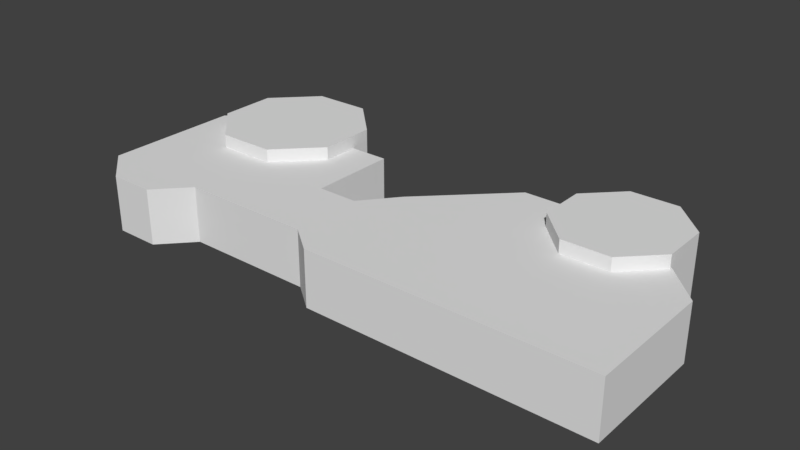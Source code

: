 # Source: CO.blend  (saved by Blender 2.78.0; exported with 4.5.12 LTS)
import bpy
from mathutils import Matrix  # noqa: F401  (used for matrix-valued properties, if any)

bpy.ops.wm.read_factory_settings(use_empty=True)
scene = bpy.context.scene
scene.name = 'Scene'

# ---- collections
col_collection_1 = bpy.data.collections.new('Collection 1'); scene.collection.children.link(col_collection_1)

# ---- world
world_world = bpy.data.worlds.new('World'); scene.world = world_world
world_world.color = (0.05088, 0.05088, 0.05088)
world_world.use_sun_shadow = False
world_world.sun_shadow_jitter_overblur = 0.0
world_world.cycles.sampling_method = 'MANUAL'

# ---- meshes
me_cube_001 = bpy.data.meshes.new('Cube.001')
me_cube_001.from_pydata([(9.132, -0.0955, -0.8747), (9.132, -0.0955, 0.7253), (9.132, -3.708, -0.8747), (9.132, -3.708, 0.7253), (1.132, -0.09551, -0.8747), (1.132, -0.09551, 0.7253), (1.132, -3.708, -0.8747), (1.132, -3.708, 0.7253), (6.936, 2.098, -0.8747), (6.936, 2.098, 0.7253), (3.367, 2.098, -0.8747), (3.367, 2.098, 0.7253), (0.3326, -1.073, -0.8747), (0.3326, -1.073, 0.7253), (0.3326, -3.099, -0.8747), (0.3326, -3.099, 0.7253), (-0.8099, -1.073, -0.8747), (-0.8099, -1.073, 0.7253), (-0.8099, -3.099, -0.8747), (-0.8099, -3.099, 0.7253), (-3.374, -1.073, -0.8747), (-3.374, -1.073, 0.7253), (-3.374, -3.099, -0.8747), (-3.374, -3.099, 0.7253), (-6.548, -1.073, -0.8747), (-6.548, -1.073, 0.7253), (-6.548, -3.099, -0.8747), (-6.548, -3.099, 0.7253), (-0.8099, 0.7932, -0.8747), (-0.8099, 0.7932, 0.7253), (-3.374, 0.7932, -0.8747), (-3.374, 0.7932, 0.7253), (-6.548, 0.7932, -0.8747), (-6.548, 0.7932, 0.7253), (-0.8099, 1.415, -0.8747), (-0.8099, 1.415, 0.7253), (-3.374, 1.415, -0.8747), (-3.374, 1.415, 0.7253), (-5.85, 1.415, -0.8747), (-5.85, 1.415, 0.7253), (-4.212, -4.0, -0.8747), (-4.212, -4.0, 0.7253), (-5.482, -4.0, -0.8747), (-5.482, -4.0, 0.7253), (-4.706, -0.806, -0.9065), (-4.706, -0.806, 1.1), (-5.871, 0.3389, -0.9065), (-5.871, 0.3389, 1.1), (-5.886, 1.972, -0.9065), (-5.886, 1.972, 1.1), (-4.741, 3.137, -0.9065), (-4.741, 3.137, 1.1), (-3.107, 3.151, -0.9065), (-3.107, 3.151, 1.1), (-1.942, 2.007, -0.9065), (-1.942, 2.007, 1.1), (-1.928, 0.3733, -0.9065), (-1.928, 0.3733, 1.1), (-3.073, -0.7917, -0.9065), (-3.073, -0.7917, 1.1), (5.794, -0.1376, -0.8887), (5.794, -0.1376, 1.106), (4.823, 0.8164, -0.8887), (4.823, 0.8164, 1.106), (4.811, 2.177, -0.8887), (4.811, 2.177, 1.106), (5.766, 3.148, -0.8887), (5.766, 3.148, 1.106), (7.127, 3.16, -0.8887), (7.127, 3.16, 1.106), (8.097, 2.206, -0.8887), (8.097, 2.206, 1.106), (8.109, 0.8451, -0.8887), (8.109, 0.8451, 1.106), (7.155, -0.1258, -0.8887), (7.155, -0.1258, 1.106)], [], [(0, 1, 3, 2), (2, 3, 7, 6), (7, 5, 13, 15), (1, 0, 8, 9), (2, 6, 4, 0), (7, 3, 1, 5), (10, 11, 9, 8), (0, 4, 10, 8), (5, 1, 9, 11), (4, 5, 11, 10), (13, 12, 16, 17), (6, 7, 15, 14), (5, 4, 12, 13), (4, 6, 14, 12), (19, 17, 21, 23), (12, 14, 18, 16), (15, 13, 17, 19), (14, 15, 19, 18), (20, 24, 32, 30), (18, 19, 23, 22), (16, 20, 30, 28), (16, 18, 22, 20), (26, 27, 25, 24), (20, 22, 26, 24), (23, 21, 25, 27), (27, 26, 42, 43), (31, 29, 35, 37), (32, 33, 39, 38), (17, 16, 28, 29), (21, 17, 29, 31), (25, 21, 31, 33), (24, 25, 33, 32), (37, 36, 38, 39), (35, 34, 36, 37), (29, 28, 34, 35), (30, 32, 38, 36), (28, 30, 36, 34), (33, 31, 37, 39), (40, 41, 43, 42), (23, 27, 43, 41), (22, 23, 41, 40), (26, 22, 40, 42), (44, 45, 47, 46), (46, 47, 49, 48), (48, 49, 51, 50), (50, 51, 53, 52), (52, 53, 55, 54), (54, 55, 57, 56), (47, 45, 59, 57, 55, 53, 51, 49), (56, 57, 59, 58), (58, 59, 45, 44), (44, 46, 48, 50, 52, 54, 56, 58), (60, 61, 63, 62), (62, 63, 65, 64), (64, 65, 67, 66), (66, 67, 69, 68), (68, 69, 71, 70), (70, 71, 73, 72), (63, 61, 75, 73, 71, 69, 67, 65), (72, 73, 75, 74), (74, 75, 61, 60), (60, 62, 64, 66, 68, 70, 72, 74)])
me_cube_001.use_remesh_preserve_volume = False
me_cube_001.use_remesh_preserve_attributes = False
me_cube_001.use_mirror_vertex_groups = False
me_cube_001.update()

# ---- objects
ob_cube_001 = bpy.data.objects.new('Cube.001', me_cube_001)

# ---- transforms, parenting, visibility, modifiers, constraints
ob_cube_001.location = (0.0, 0.0, 0.0)
ob_cube_001.lineart.crease_threshold = 0.0

# ---- collection membership
col_collection_1.objects.link(ob_cube_001)

# ---- scene / render settings (as saved in the file)
scene.frame_start = 1; scene.frame_end = 250; scene.frame_set(1)
scene.render.engine = 'BLENDER_EEVEE_NEXT'
scene.render.resolution_percentage = 50
scene.render.dither_intensity = 0.0
scene.cycles.use_denoising = False
scene.cycles.samples = 128
scene.cycles.sampling_pattern = 'TABULATED_SOBOL'
scene.cycles.light_sampling_threshold = 0.0
scene.cycles.use_adaptive_sampling = False
scene.cycles.use_light_tree = False
scene.cycles.blur_glossy = 0.0
scene.cycles.sample_clamp_indirect = 0.0
scene.view_settings.view_transform = 'Standard'
bpy.context.view_layer.update()

# ---- added for rendering (the .blend has no active camera and no usable light): camera, sun
cam_auto = bpy.data.cameras.new('AutoCamera')
cam_auto.lens = 50.0
cam_auto.sensor_width = 36.0
cam_auto.clip_end = 1000.0
ob_auto_camera = bpy.data.objects.new('AutoCamera', cam_auto)
scene.collection.objects.link(ob_auto_camera)
ob_auto_camera.location = (17.3495, -19.6888, 12.9457)
ob_auto_camera.rotation_euler = (1.09748, -7.21219e-08, 0.694738)
scene.camera = ob_auto_camera
light_auto_sun = bpy.data.lights.new('AutoSun', 'SUN')
light_auto_sun.energy = 3.0
light_auto_sun.angle = 0.0523599
ob_auto_sun = bpy.data.objects.new('AutoSun', light_auto_sun)
scene.collection.objects.link(ob_auto_sun)
ob_auto_sun.rotation_euler = (0.872665, 0.174533, 0.523599)
bpy.context.view_layer.update()

